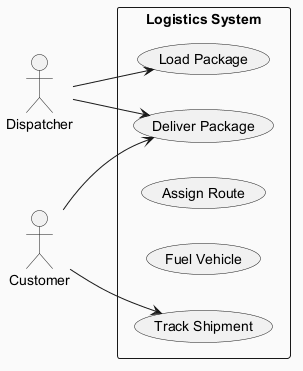

The diagram above was rendered by PlantUML. Its source (embedded in the PNG):
@startuml
skinparam backgroundColor #FAFAFA
skinparam classBackgroundColor #FFF3E0
skinparam classBorderColor #E65100
left to right direction
actor "Dispatcher" as Dispatcher
actor "Customer" as Customer
rectangle "Logistics System" {
  usecase "Load Package" as UC_LoadPackage
  usecase "Deliver Package" as UC_DeliverPackage
  usecase "Assign Route" as UC_AssignRoute
  usecase "Fuel Vehicle" as UC_FuelVehicle
  usecase "Track Shipment" as UC_TrackShipment
}
Dispatcher --> UC_DeliverPackage
Dispatcher --> UC_LoadPackage
Customer --> UC_DeliverPackage
Customer --> UC_TrackShipment
@enduml